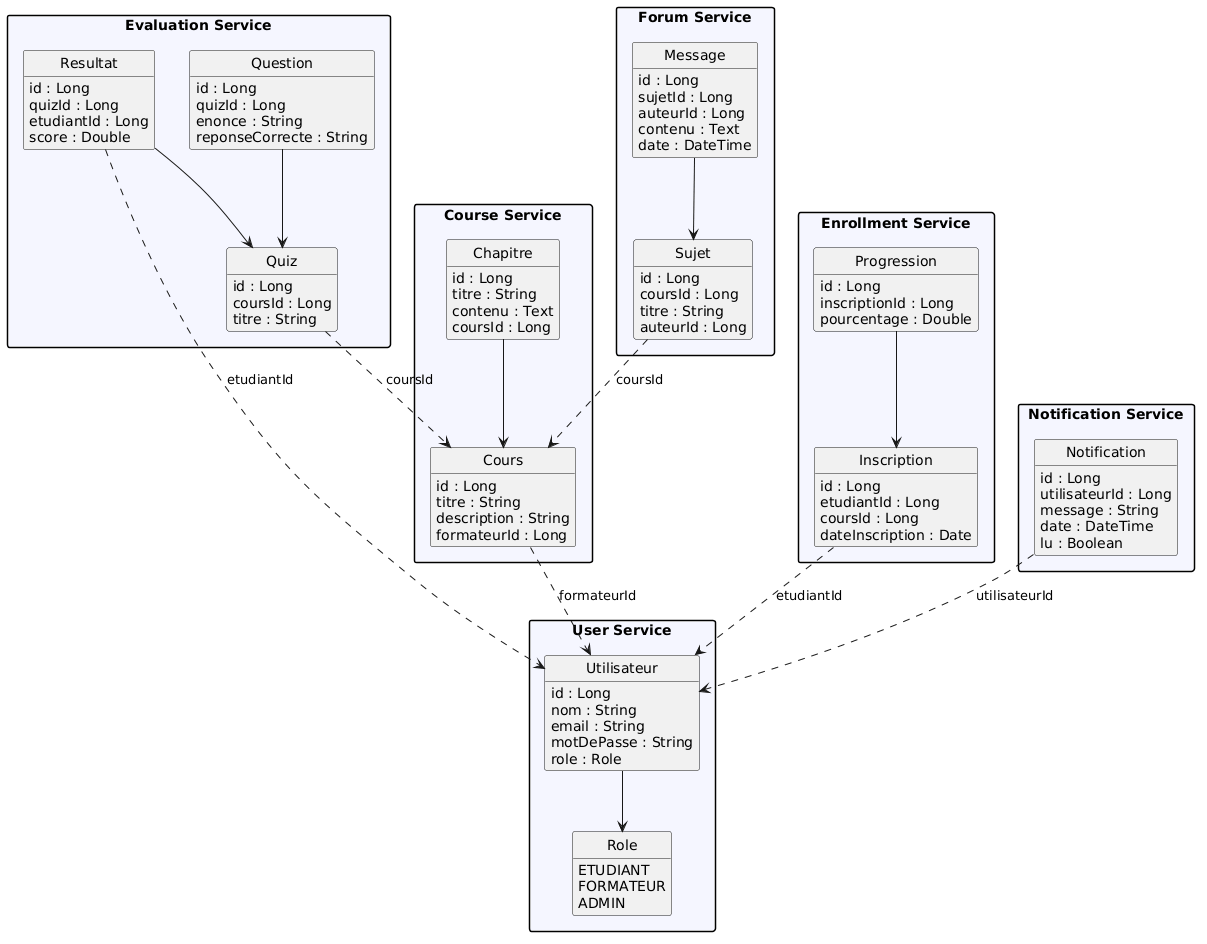

The diagram above was rendered by PlantUML. Its source (embedded in the PNG):
@startuml
skinparam packageStyle rectangle
hide circle
hide empty members

package "User Service" #f5f6ff {
  class Utilisateur {
    id : Long
    nom : String
    email : String
    motDePasse : String
    role : Role
  }
  enum Role {
    ETUDIANT
    FORMATEUR
    ADMIN
  }
  Utilisateur --> Role
}

package "Course Service" #f5f6ff {
  class Cours {
    id : Long
    titre : String
    description : String
    formateurId : Long
  }
  class Chapitre {
    id : Long
    titre : String
    contenu : Text
    coursId : Long
  }
  Chapitre --> Cours
}

package "Enrollment Service" #f5f6ff {
  class Inscription {
    id : Long
    etudiantId : Long
    coursId : Long
    dateInscription : Date
  }
  class Progression {
    id : Long
    inscriptionId : Long
    pourcentage : Double
  }
  Progression --> Inscription
}

package "Evaluation Service" #f5f6ff {
  class Quiz {
    id : Long
    coursId : Long
    titre : String
  }
  class Question {
    id : Long
    quizId : Long
    enonce : String
    reponseCorrecte : String
  }
  class Resultat {
    id : Long
    quizId : Long
    etudiantId : Long
    score : Double
  }
  Question --> Quiz
  Resultat --> Quiz
}

package "Notification Service" #f5f6ff {
  class Notification {
    id : Long
    utilisateurId : Long
    message : String
    date : DateTime
    lu : Boolean
  }
}

package "Forum Service" #f5f6ff {
  class Sujet {
    id : Long
    coursId : Long
    titre : String
    auteurId : Long
  }
  class Message {
    id : Long
    sujetId : Long
    auteurId : Long
    contenu : Text
    date : DateTime
  }
  Message --> Sujet
}

Cours ..> Utilisateur : formateurId
Inscription ..> Utilisateur : etudiantId
Quiz ..> Cours : coursId
Resultat ..> Utilisateur : etudiantId
Sujet ..> Cours : coursId
Notification ..> Utilisateur : utilisateurId
@enduml